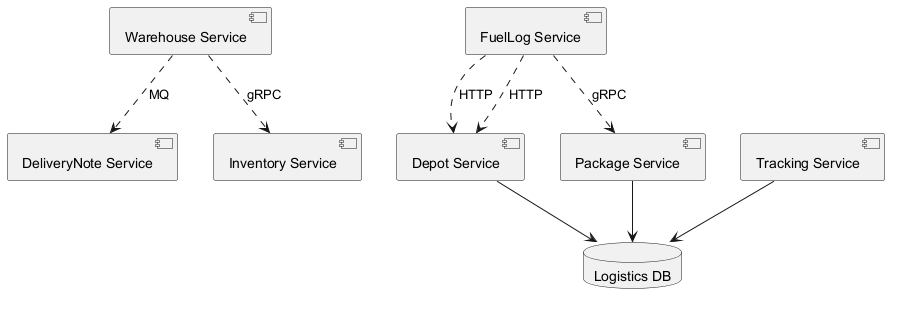

The diagram above was rendered by PlantUML. Its source (embedded in the PNG):
@startuml
skinparam monochrome true
component "DeliveryNote Service" as C_DeliveryNoteService
component "Depot Service" as C_DepotService
component "FuelLog Service" as C_FuelLogService
component "Inventory Service" as C_InventoryService
component "Warehouse Service" as C_WarehouseService
component "Package Service" as C_PackageService
component "Tracking Service" as C_TrackingService
database "Logistics DB" as DB_logistics
C_DepotService --> DB_logistics
C_PackageService --> DB_logistics
C_TrackingService --> DB_logistics
C_FuelLogService ..> C_DepotService : HTTP
C_FuelLogService ..> C_DepotService : HTTP
C_WarehouseService ..> C_DeliveryNoteService : MQ
C_FuelLogService ..> C_PackageService : gRPC
C_WarehouseService ..> C_InventoryService : gRPC
@enduml